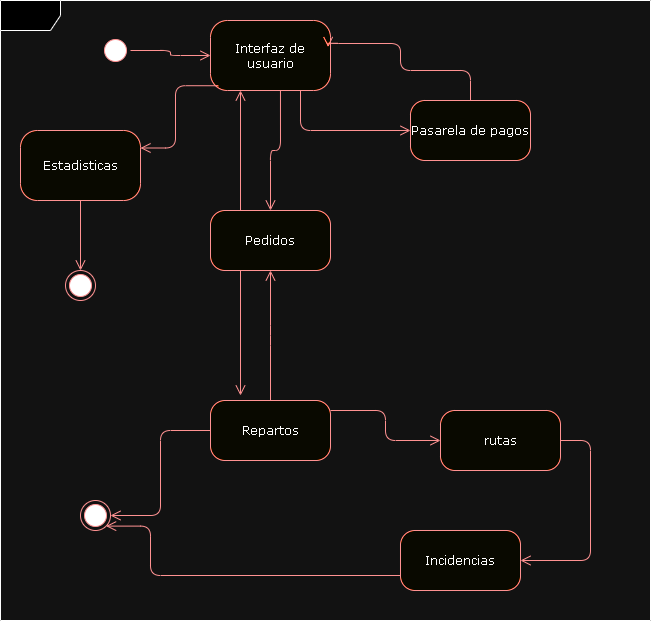

The diagram above was exported from draw.io. Its source (the exported page's mxGraphModel, read from the mxfile embedded in the PNG):
<mxGraphModel dx="1462" dy="583" grid="1" gridSize="10" guides="1" tooltips="1" connect="1" arrows="1" fold="1" page="1" pageScale="1" pageWidth="1100" pageHeight="850" background="none" math="0" shadow="0">
  <root>
    <mxCell id="0" />
    <mxCell id="1" parent="0" />
    <mxCell id="2a3bc250acf0617d-8" value="" style="shape=umlFrame;whiteSpace=wrap;html=1;rounded=1;shadow=0;comic=0;labelBackgroundColor=none;strokeWidth=1;fontFamily=Verdana;fontSize=12;align=center;" parent="1" vertex="1">
      <mxGeometry x="30" y="100" width="650" height="620" as="geometry" />
    </mxCell>
    <mxCell id="382b91b5511bd0f7-1" value="" style="ellipse;html=1;shape=startState;fillColor=#000000;strokeColor=#ff0000;rounded=1;shadow=0;comic=0;labelBackgroundColor=none;fontFamily=Verdana;fontSize=12;fontColor=#000000;align=center;direction=south;" parent="1" vertex="1">
      <mxGeometry x="130" y="135" width="30" height="30" as="geometry" />
    </mxCell>
    <mxCell id="382b91b5511bd0f7-5" value="Pedidos" style="rounded=1;whiteSpace=wrap;html=1;arcSize=24;fillColor=#ffffc0;strokeColor=#ff0000;shadow=0;comic=0;labelBackgroundColor=none;fontFamily=Verdana;fontSize=12;fontColor=#000000;align=center;" parent="1" vertex="1">
      <mxGeometry x="240" y="310" width="120" height="60" as="geometry" />
    </mxCell>
    <mxCell id="382b91b5511bd0f7-6" value="Interfaz de usuario" style="rounded=1;whiteSpace=wrap;html=1;arcSize=24;fillColor=#ffffc0;strokeColor=#ff0000;shadow=0;comic=0;labelBackgroundColor=none;fontFamily=Verdana;fontSize=12;fontColor=#000000;align=center;" parent="1" vertex="1">
      <mxGeometry x="240" y="120" width="120" height="70" as="geometry" />
    </mxCell>
    <mxCell id="382b91b5511bd0f7-7" value="Pasarela de pagos" style="rounded=1;whiteSpace=wrap;html=1;arcSize=24;fillColor=#ffffc0;strokeColor=#ff0000;shadow=0;comic=0;labelBackgroundColor=none;fontFamily=Verdana;fontSize=12;fontColor=#000000;align=center;" parent="1" vertex="1">
      <mxGeometry x="440" y="200" width="120" height="60" as="geometry" />
    </mxCell>
    <mxCell id="2a3bc250acf0617d-9" style="edgeStyle=orthogonalEdgeStyle;html=1;labelBackgroundColor=none;endArrow=open;endSize=8;strokeColor=#ff0000;fontFamily=Verdana;fontSize=12;align=left;" parent="1" source="382b91b5511bd0f7-1" target="382b91b5511bd0f7-6" edge="1">
      <mxGeometry relative="1" as="geometry" />
    </mxCell>
    <mxCell id="2a3bc250acf0617d-10" style="edgeStyle=orthogonalEdgeStyle;html=1;labelBackgroundColor=none;endArrow=open;endSize=8;strokeColor=#ff0000;fontFamily=Verdana;fontSize=12;align=left;entryX=0;entryY=0.5;" parent="1" source="382b91b5511bd0f7-6" target="382b91b5511bd0f7-7" edge="1">
      <mxGeometry relative="1" as="geometry">
        <Array as="points">
          <mxPoint x="330" y="230" />
        </Array>
      </mxGeometry>
    </mxCell>
    <mxCell id="2a3bc250acf0617d-11" style="edgeStyle=orthogonalEdgeStyle;html=1;entryX=0.981;entryY=0.379;labelBackgroundColor=none;endArrow=open;endSize=8;strokeColor=#ff0000;fontFamily=Verdana;fontSize=12;align=left;entryDx=0;entryDy=0;entryPerimeter=0;" parent="1" target="382b91b5511bd0f7-6" edge="1">
      <mxGeometry relative="1" as="geometry">
        <mxPoint x="500" y="200" as="sourcePoint" />
        <Array as="points">
          <mxPoint x="500" y="170" />
          <mxPoint x="430" y="170" />
          <mxPoint x="430" y="143" />
        </Array>
      </mxGeometry>
    </mxCell>
    <mxCell id="2a3bc250acf0617d-12" style="edgeStyle=orthogonalEdgeStyle;html=1;exitX=0.25;exitY=0;entryX=0.25;entryY=1;labelBackgroundColor=none;endArrow=open;endSize=8;strokeColor=#ff0000;fontFamily=Verdana;fontSize=12;align=left;" parent="1" source="382b91b5511bd0f7-5" target="382b91b5511bd0f7-6" edge="1">
      <mxGeometry relative="1" as="geometry" />
    </mxCell>
    <mxCell id="3cde6dad864a17aa-7" style="edgeStyle=elbowEdgeStyle;html=1;labelBackgroundColor=none;endArrow=open;endSize=8;strokeColor=#ff0000;fontFamily=Verdana;fontSize=12;align=left;entryX=0.5;entryY=1;exitX=0.5;exitY=0;exitDx=0;exitDy=0;" parent="1" source="EB3zZjK5nALsvqzD76Ob-4" target="382b91b5511bd0f7-5" edge="1">
      <mxGeometry relative="1" as="geometry">
        <mxPoint x="300" y="495" as="sourcePoint" />
        <mxPoint x="340" y="380" as="targetPoint" />
      </mxGeometry>
    </mxCell>
    <mxCell id="3cde6dad864a17aa-8" style="edgeStyle=elbowEdgeStyle;html=1;labelBackgroundColor=none;endArrow=open;endSize=8;strokeColor=#ff0000;fontFamily=Verdana;fontSize=12;align=left;exitX=0.25;exitY=1;" parent="1" source="382b91b5511bd0f7-5" edge="1">
      <mxGeometry relative="1" as="geometry">
        <mxPoint x="350" y="515" as="sourcePoint" />
        <mxPoint x="270" y="495" as="targetPoint" />
      </mxGeometry>
    </mxCell>
    <mxCell id="EB3zZjK5nALsvqzD76Ob-2" style="edgeStyle=orthogonalEdgeStyle;html=1;exitX=0.583;exitY=1;labelBackgroundColor=none;endArrow=open;endSize=8;strokeColor=#ff0000;fontFamily=Verdana;fontSize=12;align=left;exitDx=0;exitDy=0;exitPerimeter=0;" edge="1" parent="1" source="382b91b5511bd0f7-6" target="382b91b5511bd0f7-5">
      <mxGeometry relative="1" as="geometry">
        <mxPoint x="280" y="320" as="sourcePoint" />
        <mxPoint x="280" y="200" as="targetPoint" />
      </mxGeometry>
    </mxCell>
    <mxCell id="EB3zZjK5nALsvqzD76Ob-3" value="" style="ellipse;html=1;shape=endState;fillColor=#000000;strokeColor=#ff0000;rounded=1;shadow=0;comic=0;labelBackgroundColor=none;fontFamily=Verdana;fontSize=12;fontColor=#000000;align=center;" vertex="1" parent="1">
      <mxGeometry x="110" y="600" width="30" height="30" as="geometry" />
    </mxCell>
    <mxCell id="EB3zZjK5nALsvqzD76Ob-4" value="Repartos" style="rounded=1;whiteSpace=wrap;html=1;arcSize=24;fillColor=#ffffc0;strokeColor=#ff0000;shadow=0;comic=0;labelBackgroundColor=none;fontFamily=Verdana;fontSize=12;fontColor=#000000;align=center;" vertex="1" parent="1">
      <mxGeometry x="240" y="500" width="120" height="60" as="geometry" />
    </mxCell>
    <mxCell id="EB3zZjK5nALsvqzD76Ob-5" value="rutas" style="rounded=1;whiteSpace=wrap;html=1;arcSize=24;fillColor=#ffffc0;strokeColor=#ff0000;shadow=0;comic=0;labelBackgroundColor=none;fontFamily=Verdana;fontSize=12;fontColor=#000000;align=center;" vertex="1" parent="1">
      <mxGeometry x="470" y="510" width="120" height="60" as="geometry" />
    </mxCell>
    <mxCell id="EB3zZjK5nALsvqzD76Ob-6" value="Incidencias" style="rounded=1;whiteSpace=wrap;html=1;arcSize=24;fillColor=#ffffc0;strokeColor=#ff0000;shadow=0;comic=0;labelBackgroundColor=none;fontFamily=Verdana;fontSize=12;fontColor=#000000;align=center;" vertex="1" parent="1">
      <mxGeometry x="430" y="630" width="120" height="60" as="geometry" />
    </mxCell>
    <mxCell id="EB3zZjK5nALsvqzD76Ob-7" style="edgeStyle=elbowEdgeStyle;html=1;labelBackgroundColor=none;endArrow=open;endSize=8;strokeColor=#ff0000;fontFamily=Verdana;fontSize=12;align=left;exitX=1;exitY=0.5;exitDx=0;exitDy=0;" edge="1" parent="1" source="EB3zZjK5nALsvqzD76Ob-5" target="EB3zZjK5nALsvqzD76Ob-6">
      <mxGeometry relative="1" as="geometry">
        <mxPoint x="590" y="530" as="sourcePoint" />
        <mxPoint x="590" y="655" as="targetPoint" />
        <Array as="points">
          <mxPoint x="620" y="600" />
        </Array>
      </mxGeometry>
    </mxCell>
    <mxCell id="EB3zZjK5nALsvqzD76Ob-9" style="edgeStyle=elbowEdgeStyle;html=1;labelBackgroundColor=none;endArrow=open;endSize=8;strokeColor=#ff0000;fontFamily=Verdana;fontSize=12;align=left;" edge="1" parent="1" target="EB3zZjK5nALsvqzD76Ob-5">
      <mxGeometry relative="1" as="geometry">
        <mxPoint x="360" y="510" as="sourcePoint" />
        <mxPoint x="310" y="380" as="targetPoint" />
      </mxGeometry>
    </mxCell>
    <mxCell id="EB3zZjK5nALsvqzD76Ob-10" style="edgeStyle=elbowEdgeStyle;html=1;labelBackgroundColor=none;endArrow=open;endSize=8;strokeColor=#ff0000;fontFamily=Verdana;fontSize=12;align=left;exitX=0;exitY=0.5;entryX=1;entryY=0.5;entryDx=0;entryDy=0;exitDx=0;exitDy=0;" edge="1" parent="1" source="EB3zZjK5nALsvqzD76Ob-4" target="EB3zZjK5nALsvqzD76Ob-3">
      <mxGeometry relative="1" as="geometry">
        <mxPoint x="280" y="380" as="sourcePoint" />
        <mxPoint x="280" y="505" as="targetPoint" />
      </mxGeometry>
    </mxCell>
    <mxCell id="EB3zZjK5nALsvqzD76Ob-11" style="edgeStyle=elbowEdgeStyle;html=1;labelBackgroundColor=none;endArrow=open;endSize=8;strokeColor=#ff0000;fontFamily=Verdana;fontSize=12;align=left;exitX=0;exitY=0.75;exitDx=0;exitDy=0;entryX=1;entryY=1;entryDx=0;entryDy=0;" edge="1" parent="1" source="EB3zZjK5nALsvqzD76Ob-6" target="EB3zZjK5nALsvqzD76Ob-3">
      <mxGeometry relative="1" as="geometry">
        <mxPoint x="250" y="540" as="sourcePoint" />
        <mxPoint x="270" y="625" as="targetPoint" />
        <Array as="points">
          <mxPoint x="180" y="660" />
        </Array>
      </mxGeometry>
    </mxCell>
    <mxCell id="EB3zZjK5nALsvqzD76Ob-12" value="Estadisticas" style="rounded=1;whiteSpace=wrap;html=1;arcSize=24;fillColor=#ffffc0;strokeColor=#ff0000;shadow=0;comic=0;labelBackgroundColor=none;fontFamily=Verdana;fontSize=12;fontColor=#000000;align=center;" vertex="1" parent="1">
      <mxGeometry x="50" y="230" width="120" height="70" as="geometry" />
    </mxCell>
    <mxCell id="EB3zZjK5nALsvqzD76Ob-13" value="" style="ellipse;html=1;shape=endState;fillColor=#000000;strokeColor=#ff0000;rounded=1;shadow=0;comic=0;labelBackgroundColor=none;fontFamily=Verdana;fontSize=12;fontColor=#000000;align=center;" vertex="1" parent="1">
      <mxGeometry x="95" y="370" width="30" height="30" as="geometry" />
    </mxCell>
    <mxCell id="EB3zZjK5nALsvqzD76Ob-14" style="edgeStyle=orthogonalEdgeStyle;html=1;exitX=0.065;exitY=0.932;entryX=1;entryY=0.25;labelBackgroundColor=none;endArrow=open;endSize=8;strokeColor=#ff0000;fontFamily=Verdana;fontSize=12;align=left;entryDx=0;entryDy=0;exitDx=0;exitDy=0;exitPerimeter=0;" edge="1" parent="1" source="382b91b5511bd0f7-6" target="EB3zZjK5nALsvqzD76Ob-12">
      <mxGeometry relative="1" as="geometry">
        <mxPoint x="280" y="320" as="sourcePoint" />
        <mxPoint x="280" y="200" as="targetPoint" />
      </mxGeometry>
    </mxCell>
    <mxCell id="EB3zZjK5nALsvqzD76Ob-15" style="edgeStyle=orthogonalEdgeStyle;html=1;exitX=0.5;exitY=1;entryX=0.5;entryY=0;labelBackgroundColor=none;endArrow=open;endSize=8;strokeColor=#ff0000;fontFamily=Verdana;fontSize=12;align=left;entryDx=0;entryDy=0;exitDx=0;exitDy=0;" edge="1" parent="1" source="EB3zZjK5nALsvqzD76Ob-12" target="EB3zZjK5nALsvqzD76Ob-13">
      <mxGeometry relative="1" as="geometry">
        <mxPoint x="258" y="195" as="sourcePoint" />
        <mxPoint x="180" y="258" as="targetPoint" />
      </mxGeometry>
    </mxCell>
  </root>
</mxGraphModel>